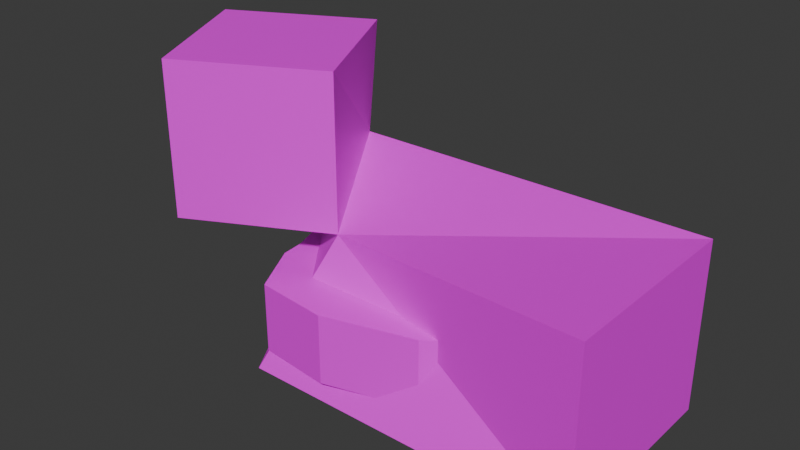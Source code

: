# Source: cat.blend  (saved by Blender 4.3.34; exported with 4.5.12 LTS)
import bpy
from mathutils import Matrix  # noqa: F401  (used for matrix-valued properties, if any)

bpy.ops.wm.read_factory_settings(use_empty=True)
scene = bpy.context.scene
scene.name = 'Scene'

# ---- collections
col_collection = bpy.data.collections.new('Collection'); scene.collection.children.link(col_collection)

# ---- images (referenced by path relative to the original .blend; pixels are not part of the script)
import os
ASSET_DIR = os.environ.get("B2B_ASSET_DIR", "")  # directory of the original .blend (textures are referenced by path, not embedded)
HERE = os.path.dirname(os.path.abspath(__file__))  # packed textures are extracted next to this script under _unpacked/

def load_image(name, relpath, width, height, colorspace="sRGB"):
    """Load a texture the original file referenced (path relative to the .blend, or extracted next to this script)."""
    p = next((c for c in (os.path.join(HERE, relpath), os.path.join(ASSET_DIR, relpath)) if relpath and os.path.exists(c)), "")
    if p:
        img = bpy.data.images.load(p, check_existing=True)
        img.name = name
    else:  # same state as the original file: an image datablock whose file is absent (Cycles renders it pink)
        img = bpy.data.images.new(name, width, height)
        img.source = "FILE"
        img.filepath = "//" + (relpath or name)
    img.colorspace_settings.name = colorspace
    return img
img_cat_jpg = load_image('cat.jpg', 'cat.jpg', 1024, 1024, 'sRGB')

# ---- materials (node trees are filled in below, after node groups)
mat_material = bpy.data.materials.new('Material')
mat_material.alpha_threshold = 0.0
mat_material.roughness = 0.5
mat_material.line_color = (0.0, 0.0, 0.0, 1.0)
mat_material_001 = bpy.data.materials.new('Material.001')

# ---- material node trees
mat_material.use_nodes = True; mat_material.node_tree.nodes.clear()
_N = mat_material.node_tree.nodes; _L = mat_material.node_tree.links
n0 = _N.new('ShaderNodeOutputMaterial'); n0.name = 'Material Output'; n0.location = (300, 300)
n1 = _N.new('ShaderNodeBsdfPrincipled'); n1.name = 'Principled BSDF'; n1.location = (10, 300)
n1.inputs[3].default_value = 1.45
n2 = _N.new('ShaderNodeTexImage'); n2.name = 'Image Texture'; n2.location = (-280, 280)
n2.image = img_cat_jpg
_L.new(n1.outputs[0], n0.inputs[0])
_L.new(n2.outputs[0], n1.inputs[0])
n0.is_active_output = True
mat_material_001.use_nodes = True; mat_material_001.node_tree.nodes.clear()
_N = mat_material_001.node_tree.nodes; _L = mat_material_001.node_tree.links
n0 = _N.new('ShaderNodeBsdfPrincipled'); n0.name = 'Principled BSDF'; n0.location = (10, 300)
n1 = _N.new('ShaderNodeOutputMaterial'); n1.name = 'Material Output'; n1.location = (300, 300)
n2 = _N.new('ShaderNodeTexImage'); n2.name = 'Image Texture'; n2.location = (-280, 280)
n2.image = img_cat_jpg
_L.new(n0.outputs[0], n1.inputs[0])
_L.new(n2.outputs[0], n0.inputs[0])
n1.is_active_output = True

# ---- world
world_world = bpy.data.worlds.new('World'); scene.world = world_world
world_world.use_nodes = True; world_world.node_tree.nodes.clear()
_N = world_world.node_tree.nodes; _L = world_world.node_tree.links
n0 = _N.new('ShaderNodeOutputWorld'); n0.name = 'World Output'; n0.location = (300, 300)
n1 = _N.new('ShaderNodeBackground'); n1.name = 'Background'; n1.location = (10, 300)
n1.inputs[0].default_value = (0.05088, 0.05088, 0.05088, 1.0)
_L.new(n1.outputs[0], n0.inputs[0])
n0.is_active_output = True
world_world.color = (0.05088, 0.05088, 0.05088)
world_world.sun_shadow_jitter_overblur = 0.0

# ---- meshes
me_cube = bpy.data.meshes.new('Cube')
me_cube.from_pydata([(2.415, 1.0, 1.0), (2.415, 1.0, -0.7186), (2.415, -1.0, 1.0), (2.415, -1.0, -0.7186), (-1.29, 0.9548, 0.9942), (-1.0, 1.0, -0.7186), (-0.469, -0.4242, 0.6469), (-1.0, -1.0, -0.7186), (-1.835, -1.121, 0.6469), (-1.835, -1.121, 2.18), (-2.532, 0.2444, 0.6469), (-2.532, 0.2444, 2.18), (-0.469, -0.4242, 2.18), (-1.166, 0.9415, 2.18)], [], [(0, 4, 6, 2), (3, 2, 6, 7), (7, 6, 4, 5), (5, 1, 3, 7), (1, 0, 2, 3), (5, 4, 0, 1), (8, 9, 11, 10), (10, 11, 13, 4), (4, 13, 12, 6), (6, 12, 9, 8), (10, 4, 6, 8), (13, 11, 9, 12)])
_uv = me_cube.uv_layers.new(name='UVMap')
_uv.uv.foreach_set('vector', [0.5674, 0.7346, 0.4842, 0.6421, 0.5883, 0.5474, 0.7701, 0.6593, 0.745, 0.422, 0.7712, 0.6601, 0.5879, 0.5491, 0.5647, 0.3202, 0.5641, 0.3175, 0.5879, 0.5476, 0.4858, 0.6428, 0.4739, 0.4086, 0.6641, 0.3007, 0.7482, 0.4531, 0.3869, 0.3334, 0.3673, 0.2456, 0.4589, 0.2271, 0.4443, 0.3801, 0.3242, 0.3611, 0.3162, 0.2512, 0.7456, 0.4253, 0.7726, 0.6599, 0.5889, 0.548, 0.5627, 0.3192, 0.3864, 0.3147, 0.4059, 0.7114, 0.2608, 0.7127, 0.2645, 0.3536, 0.267, 0.4548, 0.2606, 0.6105, 0.2247, 0.6486, 0.2376, 0.4864, 0.2806, 0.613, 0.3636, 0.6203, 0.3867, 0.7006, 0.2795, 0.7006, 0.4441, 0.3668, 0.4683, 0.6897, 0.3915, 0.6904, 0.3867, 0.3201, 0.3633, 0.6765, 0.4776, 0.7236, 0.4843, 0.9642, 0.3633, 0.9008, 0.2444, 0.6863, 0.2676, 0.5663, 0.4505, 0.6086, 0.4647, 0.7159])
me_cube.materials.append(mat_material)
me_cube.use_mirror_vertex_groups = False
me_cube.update()
me_plane = bpy.data.meshes.new('Plane')
me_plane.from_pydata([(-1.041, 0.7422, -0.4837), (-0.461, 0.7129, -0.4837), (-1.439, 0.9766, -0.4837), (-0.04511, 1.023, -0.4837), (0.488, 0.959, -0.4837), (0.8981, 0.795, -0.4837), (1.097, 0.9356, -0.4837), (1.39, 0.7481, -0.4837), (1.449, 0.1271, -0.4837), (1.32, -0.365, -0.4837), (0.7633, -0.7926, -0.4837), (-0.1447, -1.045, -0.4837), (-0.8828, -0.9684, -0.4837), (-1.164, -0.4294, -0.4837), (-1.182, -0.2068, -0.4837), (-1.351, 0.3263, -0.4837), (-1.334, 0.5138, -0.4837), (-1.334, 0.5138, -0.4837), (-1.334, 0.5138, 0.2201), (-1.334, 0.5138, 0.2201), (-1.351, 0.3263, 0.2201), (-1.182, -0.2068, 0.2201), (-1.164, -0.4294, 0.2201), (-0.8828, -0.9684, 0.2201), (-0.1447, -1.045, 0.2201), (0.7633, -0.7926, 0.2201), (1.32, -0.365, 0.2201), (1.449, 0.1271, 0.2201), (1.39, 0.7481, 0.2201), (1.097, 0.9356, 0.2201), (0.8981, 0.795, 0.2201), (0.488, 0.959, 0.2201), (-0.04511, 1.023, 0.2201), (-1.439, 0.9766, 0.2201), (-0.461, 0.7129, 0.2201), (-1.041, 0.7422, 0.2201)], [], [(34, 32, 3, 1), (24, 23, 12, 11), (28, 27, 8, 7), (35, 34, 1, 0), (20, 19, 16, 15), (30, 29, 6, 5), (19, 18, 17, 16), (26, 25, 10, 9), (21, 20, 15, 14), (25, 24, 11, 10), (32, 31, 4, 3), (27, 26, 9, 8), (31, 30, 5, 4), (23, 22, 13, 12), (17, 2, 16), (15, 16, 2, 0, 1, 3, 4, 5, 6, 7, 8, 9, 10, 11, 12, 13, 14), (20, 21, 22, 23, 24, 25, 26, 27, 28, 29, 30, 31, 32, 34, 35, 33, 19), (18, 19, 33), (29, 28, 7, 6), (22, 21, 14, 13), (18, 33, 2, 17), (33, 35, 0, 2)])
_uv = me_plane.uv_layers.new(name='UVMap')
_uv.uv.foreach_set('vector', [0.5059, 0.7123, 0.5624, 0.6507, 0.5858, 0.6888, 0.5293, 0.7505, 0.5977, 0.3239, 0.5115, 0.294, 0.5168, 0.2668, 0.603, 0.2967, 0.7356, 0.4429, 0.6948, 0.4149, 0.7069, 0.3835, 0.7477, 0.4115, 0.3104, 0.6962, 0.2967, 0.6034, 0.3152, 0.5986, 0.3289, 0.6913, 0.3009, 0.6891, 0.2946, 0.6412, 0.3241, 0.6342, 0.3305, 0.6821, 0.7348, 0.6772, 0.7348, 0.6298, 0.7718, 0.6298, 0.7718, 0.6772, 0.778, 0.6706, 0.778, 0.6706, 0.778, 0.6706, 0.778, 0.6706, 0.6128, 0.3025, 0.5563, 0.2721, 0.5612, 0.2559, 0.6177, 0.2863, 0.3062, 0.7054, 0.2933, 0.5908, 0.3163, 0.5862, 0.3291, 0.7008, 0.642, 0.3139, 0.5457, 0.2635, 0.5518, 0.2429, 0.6481, 0.2933, 0.552, 0.728, 0.5936, 0.6076, 0.6191, 0.6232, 0.5775, 0.7437, 0.6403, 0.3174, 0.6128, 0.3025, 0.6177, 0.2863, 0.6452, 0.3011, 0.6536, 0.6172, 0.6067, 0.7172, 0.5815, 0.6961, 0.6284, 0.5962, 0.3166, 0.6958, 0.288, 0.5968, 0.3085, 0.5863, 0.337, 0.6853, 0.778, 0.6706, 0.778, 0.6706, 0.778, 0.6706, 0.2313, 0.5565, 0.2341, 0.6347, 0.2102, 0.7587, 0.2968, 0.6985, 0.4056, 0.6879, 0.4974, 0.7624, 0.6056, 0.7462, 0.6794, 0.7147, 0.728, 0.7422, 0.7806, 0.6845, 0.7881, 0.5208, 0.7503, 0.3971, 0.6424, 0.2822, 0.4789, 0.2222, 0.333, 0.239, 0.2672, 0.3857, 0.2668, 0.4478, 0.2286, 0.5687, 0.2668, 0.4338, 0.2713, 0.3864, 0.3261, 0.2432, 0.4905, 0.2244, 0.6597, 0.297, 0.7643, 0.4112, 0.7785, 0.5105, 0.7841, 0.6773, 0.7211, 0.7459, 0.6683, 0.7103, 0.6013, 0.7605, 0.4826, 0.7447, 0.4034, 0.691, 0.2961, 0.6905, 0.2094, 0.7638, 0.234, 0.6271, 0.778, 0.6706, 0.778, 0.6706, 0.778, 0.6706, 0.7361, 0.669, 0.7361, 0.5567, 0.773, 0.5567, 0.773, 0.669, 0.3036, 0.6879, 0.3036, 0.6369, 0.3291, 0.6369, 0.3291, 0.6879, 0.3049, 0.6948, 0.2963, 0.6151, 0.315, 0.6115, 0.3236, 0.6912, 0.2974, 0.6917, 0.2974, 0.5977, 0.3205, 0.5977, 0.3205, 0.6917])
me_plane.materials.append(mat_material_001)
me_plane.update()

# ---- objects
ob_badcat = bpy.data.objects.new('BadCat', me_cube)
ob_empty = bpy.data.objects.new('Empty', img_cat_jpg)
ob_cat = bpy.data.objects.new('Cat', me_plane)

# ---- transforms, parenting, visibility, modifiers, constraints
ob_badcat.location = (0.0, 0.0, 0.0)
ob_badcat.lock_rotations_4d = False
ob_badcat.empty_display_type = 'ARROWS'
ob_badcat.lineart.crease_threshold = 0.0
ob_empty.location = (0.0, 0.0, 0.0)
ob_empty.empty_display_type = 'IMAGE'
ob_empty.empty_display_size = 5.0
ob_cat.location = (0.0, 0.0, 0.0)

# ---- collection membership
col_collection.objects.link(ob_badcat)
col_collection.objects.link(ob_empty)
col_collection.objects.link(ob_cat)

# ---- scene / render settings (as saved in the file)
scene.frame_start = 1; scene.frame_end = 250; scene.frame_set(4)
scene.render.engine = 'BLENDER_EEVEE_NEXT'
bpy.context.view_layer.update()

# ---- added for rendering (the .blend has no active camera and no usable light): camera, sun
cam_auto = bpy.data.cameras.new('AutoCamera')
cam_auto.lens = 50.0
cam_auto.sensor_width = 36.0
cam_auto.clip_end = 1000.0
ob_auto_camera = bpy.data.objects.new('AutoCamera', cam_auto)
scene.collection.objects.link(ob_auto_camera)
ob_auto_camera.location = (5.60564, -6.84563, 5.26191)
ob_auto_camera.rotation_euler = (1.09748, -7.21219e-08, 0.694738)
scene.camera = ob_auto_camera
light_auto_sun = bpy.data.lights.new('AutoSun', 'SUN')
light_auto_sun.energy = 3.0
light_auto_sun.angle = 0.0523599
ob_auto_sun = bpy.data.objects.new('AutoSun', light_auto_sun)
scene.collection.objects.link(ob_auto_sun)
ob_auto_sun.rotation_euler = (0.872665, 0.174533, 0.523599)
bpy.context.view_layer.update()
